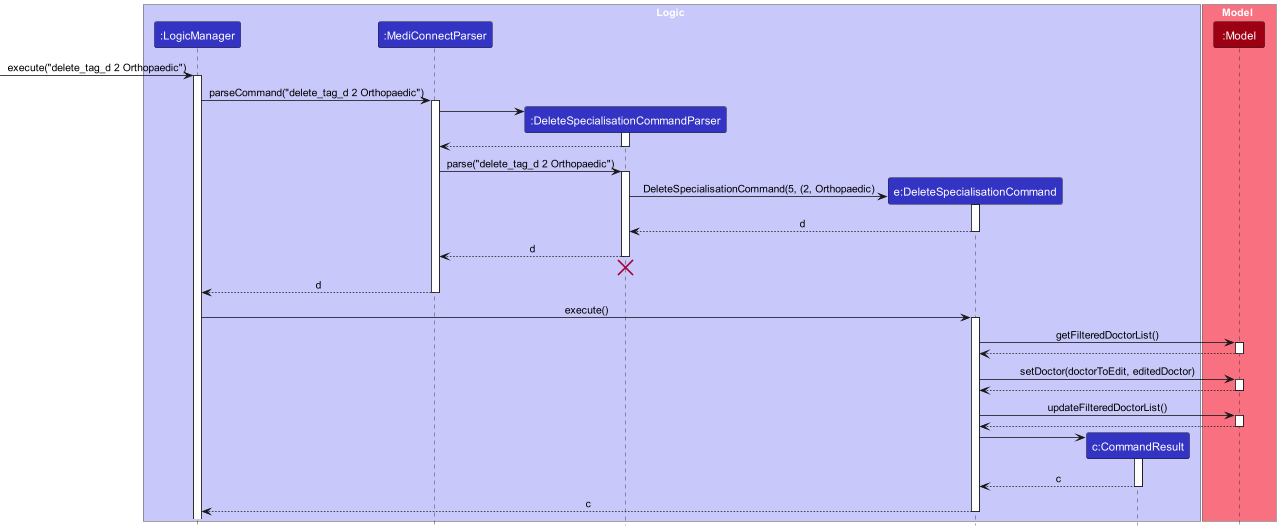

The diagram above was rendered by PlantUML. Its source (embedded in the PNG):
@startuml
!include ../style.puml
skinparam ArrowFontStyle plain

box Logic LOGIC_COLOR_T1
participant ":LogicManager" as LogicManager LOGIC_COLOR
participant ":MediConnectParser" as MediConnectParser LOGIC_COLOR
participant ":DeleteSpecialisationCommandParser" as DeleteSpecialisationCommandParser LOGIC_COLOR
participant "e:DeleteSpecialisationCommand" as DeleteSpecialisationCommand LOGIC_COLOR
participant "c:CommandResult" as CommandResult LOGIC_COLOR
end box

box Model MODEL_COLOR_T1
participant ":Model" as Model MODEL_COLOR
end box

[-> LogicManager : execute("delete_tag_d 2 Orthopaedic")
activate LogicManager

LogicManager -> MediConnectParser : parseCommand("delete_tag_d 2 Orthopaedic")
activate MediConnectParser

create DeleteSpecialisationCommandParser
MediConnectParser -> DeleteSpecialisationCommandParser
activate DeleteSpecialisationCommandParser

DeleteSpecialisationCommandParser --> MediConnectParser
deactivate DeleteSpecialisationCommandParser

MediConnectParser -> DeleteSpecialisationCommandParser : parse("delete_tag_d 2 Orthopaedic")
activate DeleteSpecialisationCommandParser


create DeleteSpecialisationCommand
DeleteSpecialisationCommandParser -> DeleteSpecialisationCommand : DeleteSpecialisationCommand(5, (2, Orthopaedic)
activate DeleteSpecialisationCommand

DeleteSpecialisationCommand --> DeleteSpecialisationCommandParser : d
deactivate DeleteSpecialisationCommand

DeleteSpecialisationCommandParser --> MediConnectParser : d
deactivate DeleteSpecialisationCommandParser

DeleteSpecialisationCommandParser -[hidden]-> MediConnectParser
destroy DeleteSpecialisationCommandParser

MediConnectParser --> LogicManager : d
deactivate MediConnectParser

LogicManager -> DeleteSpecialisationCommand : execute()
activate DeleteSpecialisationCommand

DeleteSpecialisationCommand -> Model : getFilteredDoctorList()
activate Model

Model --> DeleteSpecialisationCommand
deactivate Model

DeleteSpecialisationCommand -> Model : setDoctor(doctorToEdit, editedDoctor)
activate Model
Model --> DeleteSpecialisationCommand
deactivate Model
DeleteSpecialisationCommand -> Model : updateFilteredDoctorList()
activate Model


Model --> DeleteSpecialisationCommand
deactivate Model

create CommandResult
DeleteSpecialisationCommand -> CommandResult
activate CommandResult

CommandResult --> DeleteSpecialisationCommand : c
deactivate CommandResult

DeleteSpecialisationCommand --> LogicManager : c
deactivate DeleteSpecialisationCommand
@enduml